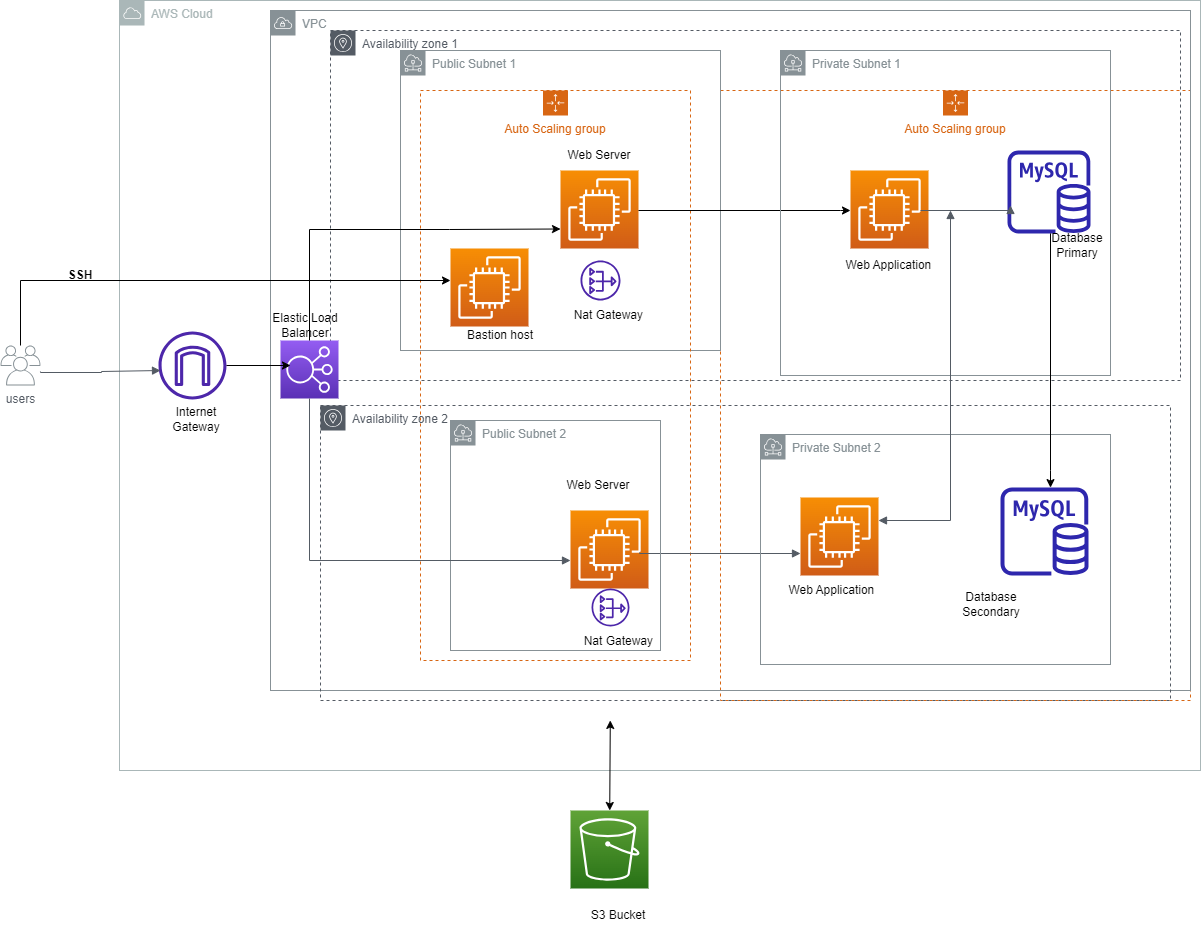

The diagram above was exported from draw.io. Its source (the exported page's mxGraphModel, read from the mxfile embedded in the PNG):
<mxGraphModel dx="2074" dy="1098" grid="1" gridSize="10" guides="1" tooltips="1" connect="1" arrows="1" fold="1" page="1" pageScale="1" pageWidth="2339" pageHeight="3300" math="0" shadow="0">
  <root>
    <mxCell id="0" />
    <mxCell id="1" parent="0" />
    <mxCell id="kDbvSn8KpmH1auog0PEF-3" value="Availability zone 1" style="sketch=0;outlineConnect=0;gradientColor=none;html=1;whiteSpace=wrap;fontSize=12;fontStyle=0;shape=mxgraph.aws4.group;grIcon=mxgraph.aws4.group_availability_zone;strokeColor=#545B64;fillColor=none;verticalAlign=top;align=left;spacingLeft=30;fontColor=#545B64;dashed=1;" parent="1" vertex="1">
      <mxGeometry x="340" y="50" width="850" height="350" as="geometry" />
    </mxCell>
    <mxCell id="kDbvSn8KpmH1auog0PEF-1" value="AWS Cloud" style="sketch=0;outlineConnect=0;gradientColor=none;html=1;whiteSpace=wrap;fontSize=12;fontStyle=0;shape=mxgraph.aws4.group;grIcon=mxgraph.aws4.group_aws_cloud;strokeColor=#AAB7B8;fillColor=none;verticalAlign=top;align=left;spacingLeft=30;fontColor=#AAB7B8;dashed=0;" parent="1" vertex="1">
      <mxGeometry x="129" y="20" width="1081" height="770" as="geometry" />
    </mxCell>
    <mxCell id="kDbvSn8KpmH1auog0PEF-15" value="Auto Scaling group" style="points=[[0,0],[0.25,0],[0.5,0],[0.75,0],[1,0],[1,0.25],[1,0.5],[1,0.75],[1,1],[0.75,1],[0.5,1],[0.25,1],[0,1],[0,0.75],[0,0.5],[0,0.25]];outlineConnect=0;gradientColor=none;html=1;whiteSpace=wrap;fontSize=12;fontStyle=0;container=1;pointerEvents=0;collapsible=0;recursiveResize=0;shape=mxgraph.aws4.groupCenter;grIcon=mxgraph.aws4.group_auto_scaling_group;grStroke=1;strokeColor=#D86613;fillColor=none;verticalAlign=top;align=center;fontColor=#D86613;dashed=1;spacingTop=25;" parent="1" vertex="1">
      <mxGeometry x="730" y="110" width="470" height="610" as="geometry" />
    </mxCell>
    <mxCell id="kDbvSn8KpmH1auog0PEF-2" value="VPC" style="sketch=0;outlineConnect=0;gradientColor=none;html=1;whiteSpace=wrap;fontSize=12;fontStyle=0;shape=mxgraph.aws4.group;grIcon=mxgraph.aws4.group_vpc;strokeColor=#879196;fillColor=none;verticalAlign=top;align=left;spacingLeft=30;fontColor=#879196;dashed=0;" parent="kDbvSn8KpmH1auog0PEF-15" vertex="1">
      <mxGeometry x="-450" y="-80" width="920" height="680" as="geometry" />
    </mxCell>
    <mxCell id="kDbvSn8KpmH1auog0PEF-4" value="Availability zone 2" style="sketch=0;outlineConnect=0;gradientColor=none;html=1;whiteSpace=wrap;fontSize=12;fontStyle=0;shape=mxgraph.aws4.group;grIcon=mxgraph.aws4.group_availability_zone;strokeColor=#545B64;fillColor=none;verticalAlign=top;align=left;spacingLeft=30;fontColor=#545B64;dashed=1;" parent="kDbvSn8KpmH1auog0PEF-15" vertex="1">
      <mxGeometry x="-400" y="315" width="850" height="295" as="geometry" />
    </mxCell>
    <mxCell id="kDbvSn8KpmH1auog0PEF-5" value="Public Subnet 1" style="sketch=0;outlineConnect=0;gradientColor=none;html=1;whiteSpace=wrap;fontSize=12;fontStyle=0;shape=mxgraph.aws4.group;grIcon=mxgraph.aws4.group_subnet;strokeColor=#879196;fillColor=none;verticalAlign=top;align=left;spacingLeft=30;fontColor=#879196;dashed=0;" parent="kDbvSn8KpmH1auog0PEF-15" vertex="1">
      <mxGeometry x="-320" y="-40" width="320" height="300" as="geometry" />
    </mxCell>
    <mxCell id="kDbvSn8KpmH1auog0PEF-17" value="" style="sketch=0;outlineConnect=0;fontColor=#232F3E;gradientColor=none;fillColor=#2E27AD;strokeColor=none;dashed=0;verticalLabelPosition=bottom;verticalAlign=top;align=center;html=1;fontSize=12;fontStyle=0;aspect=fixed;pointerEvents=1;shape=mxgraph.aws4.rds_mysql_instance;" parent="kDbvSn8KpmH1auog0PEF-15" vertex="1">
      <mxGeometry x="287" y="60" width="83" height="83" as="geometry" />
    </mxCell>
    <mxCell id="kDbvSn8KpmH1auog0PEF-57" value="Database Primary&lt;span style=&quot;color: rgba(0 , 0 , 0 , 0) ; font-family: monospace ; font-size: 0px&quot;&gt;3CmxGraphModel%3E%3Croot%3E%3CmxCell%20id%3D%220%22%2F%3E%3CmxCell%20id%3D%221%22%20parent%3D%220%22%2F%3E%3CmxCell%20id%3D%222%22%20value%3D%22Web%20Application%26amp%3Bnbsp%3B%22%20style%3D%22text%3Bhtml%3D1%3BstrokeColor%3Dnone%3BfillColor%3Dnone%3Balign%3Dcenter%3BverticalAlign%3Dmiddle%3BwhiteSpace%3Dwrap%3Brounded%3D0%3B%22%20vertex%3D%221%22%20parent%3D%221%22%3E%3CmxGeometry%20x%3D%22170%22%20y%3D%22810%22%20width%3D%22100%22%20height%3D%2230%22%20as%3D%22geometry%22%2F%3E%3C%2FmxCell%3E%3C%2Froot%3E%3C%2FmxGraphModel%3E Primary&lt;/span&gt;" style="text;html=1;strokeColor=none;fillColor=none;align=center;verticalAlign=middle;whiteSpace=wrap;rounded=0;" parent="kDbvSn8KpmH1auog0PEF-15" vertex="1">
      <mxGeometry x="327" y="140" width="60" height="30" as="geometry" />
    </mxCell>
    <mxCell id="kDbvSn8KpmH1auog0PEF-19" value="" style="sketch=0;points=[[0,0,0],[0.25,0,0],[0.5,0,0],[0.75,0,0],[1,0,0],[0,1,0],[0.25,1,0],[0.5,1,0],[0.75,1,0],[1,1,0],[0,0.25,0],[0,0.5,0],[0,0.75,0],[1,0.25,0],[1,0.5,0],[1,0.75,0]];outlineConnect=0;fontColor=#232F3E;gradientColor=#F78E04;gradientDirection=north;fillColor=#D05C17;strokeColor=#ffffff;dashed=0;verticalLabelPosition=bottom;verticalAlign=top;align=center;html=1;fontSize=12;fontStyle=0;aspect=fixed;shape=mxgraph.aws4.resourceIcon;resIcon=mxgraph.aws4.ec2;" parent="kDbvSn8KpmH1auog0PEF-15" vertex="1">
      <mxGeometry x="130" y="80" width="78" height="78" as="geometry" />
    </mxCell>
    <mxCell id="kDbvSn8KpmH1auog0PEF-14" value="Auto Scaling group" style="points=[[0,0],[0.25,0],[0.5,0],[0.75,0],[1,0],[1,0.25],[1,0.5],[1,0.75],[1,1],[0.75,1],[0.5,1],[0.25,1],[0,1],[0,0.75],[0,0.5],[0,0.25]];outlineConnect=0;gradientColor=none;html=1;whiteSpace=wrap;fontSize=12;fontStyle=0;container=1;pointerEvents=0;collapsible=0;recursiveResize=0;shape=mxgraph.aws4.groupCenter;grIcon=mxgraph.aws4.group_auto_scaling_group;grStroke=1;strokeColor=#D86613;fillColor=none;verticalAlign=top;align=center;fontColor=#D86613;dashed=1;spacingTop=25;" parent="kDbvSn8KpmH1auog0PEF-15" vertex="1">
      <mxGeometry x="-300" width="270" height="570" as="geometry" />
    </mxCell>
    <mxCell id="kDbvSn8KpmH1auog0PEF-20" value="" style="sketch=0;points=[[0,0,0],[0.25,0,0],[0.5,0,0],[0.75,0,0],[1,0,0],[0,1,0],[0.25,1,0],[0.5,1,0],[0.75,1,0],[1,1,0],[0,0.25,0],[0,0.5,0],[0,0.75,0],[1,0.25,0],[1,0.5,0],[1,0.75,0]];outlineConnect=0;fontColor=#232F3E;gradientColor=#F78E04;gradientDirection=north;fillColor=#D05C17;strokeColor=#ffffff;dashed=0;verticalLabelPosition=bottom;verticalAlign=top;align=center;html=1;fontSize=12;fontStyle=0;aspect=fixed;shape=mxgraph.aws4.resourceIcon;resIcon=mxgraph.aws4.ec2;" parent="kDbvSn8KpmH1auog0PEF-14" vertex="1">
      <mxGeometry x="150" y="420" width="78" height="78" as="geometry" />
    </mxCell>
    <mxCell id="kDbvSn8KpmH1auog0PEF-22" value="" style="sketch=0;points=[[0,0,0],[0.25,0,0],[0.5,0,0],[0.75,0,0],[1,0,0],[0,1,0],[0.25,1,0],[0.5,1,0],[0.75,1,0],[1,1,0],[0,0.25,0],[0,0.5,0],[0,0.75,0],[1,0.25,0],[1,0.5,0],[1,0.75,0]];outlineConnect=0;fontColor=#232F3E;gradientColor=#F78E04;gradientDirection=north;fillColor=#D05C17;strokeColor=#ffffff;dashed=0;verticalLabelPosition=bottom;verticalAlign=top;align=center;html=1;fontSize=12;fontStyle=0;aspect=fixed;shape=mxgraph.aws4.resourceIcon;resIcon=mxgraph.aws4.ec2;" parent="kDbvSn8KpmH1auog0PEF-15" vertex="1">
      <mxGeometry x="-160" y="80" width="78" height="78" as="geometry" />
    </mxCell>
    <mxCell id="kDbvSn8KpmH1auog0PEF-24" value="" style="sketch=0;outlineConnect=0;fontColor=#232F3E;gradientColor=none;fillColor=#4D27AA;strokeColor=none;dashed=0;verticalLabelPosition=bottom;verticalAlign=top;align=center;html=1;fontSize=12;fontStyle=0;aspect=fixed;pointerEvents=1;shape=mxgraph.aws4.nat_gateway;" parent="kDbvSn8KpmH1auog0PEF-15" vertex="1">
      <mxGeometry x="-140" y="170" width="40" height="40" as="geometry" />
    </mxCell>
    <mxCell id="kDbvSn8KpmH1auog0PEF-44" value="Nat Gateway&amp;nbsp;" style="text;html=1;strokeColor=none;fillColor=none;align=center;verticalAlign=middle;whiteSpace=wrap;rounded=0;" parent="kDbvSn8KpmH1auog0PEF-15" vertex="1">
      <mxGeometry x="-150" y="210" width="80" height="30" as="geometry" />
    </mxCell>
    <mxCell id="kDbvSn8KpmH1auog0PEF-61" value="Web Server" style="text;html=1;strokeColor=none;fillColor=none;align=center;verticalAlign=middle;whiteSpace=wrap;rounded=0;" parent="kDbvSn8KpmH1auog0PEF-15" vertex="1">
      <mxGeometry x="-161" y="50" width="80" height="30" as="geometry" />
    </mxCell>
    <mxCell id="kDbvSn8KpmH1auog0PEF-40" value="" style="edgeStyle=orthogonalEdgeStyle;html=1;endArrow=block;elbow=vertical;startArrow=none;endFill=1;strokeColor=#545B64;rounded=0;" parent="kDbvSn8KpmH1auog0PEF-15" edge="1" target="kDbvSn8KpmH1auog0PEF-21">
      <mxGeometry width="100" relative="1" as="geometry">
        <mxPoint x="-81" y="462" as="sourcePoint" />
        <mxPoint x="60" y="460" as="targetPoint" />
        <Array as="points">
          <mxPoint x="-81" y="463" />
        </Array>
      </mxGeometry>
    </mxCell>
    <mxCell id="kDbvSn8KpmH1auog0PEF-6" value="Public Subnet 2" style="sketch=0;outlineConnect=0;gradientColor=none;html=1;whiteSpace=wrap;fontSize=12;fontStyle=0;shape=mxgraph.aws4.group;grIcon=mxgraph.aws4.group_subnet;strokeColor=#879196;fillColor=none;verticalAlign=top;align=left;spacingLeft=30;fontColor=#879196;dashed=0;" parent="kDbvSn8KpmH1auog0PEF-15" vertex="1">
      <mxGeometry x="-270" y="330" width="210" height="230" as="geometry" />
    </mxCell>
    <mxCell id="kDbvSn8KpmH1auog0PEF-26" value="" style="sketch=0;outlineConnect=0;fontColor=#232F3E;gradientColor=none;fillColor=#4D27AA;strokeColor=none;dashed=0;verticalLabelPosition=bottom;verticalAlign=top;align=center;html=1;fontSize=12;fontStyle=0;aspect=fixed;pointerEvents=1;shape=mxgraph.aws4.nat_gateway;" parent="kDbvSn8KpmH1auog0PEF-15" vertex="1">
      <mxGeometry x="-129" y="498" width="38" height="38" as="geometry" />
    </mxCell>
    <mxCell id="kDbvSn8KpmH1auog0PEF-55" value="Nat Gateway&amp;nbsp;" style="text;html=1;strokeColor=none;fillColor=none;align=center;verticalAlign=middle;whiteSpace=wrap;rounded=0;" parent="kDbvSn8KpmH1auog0PEF-15" vertex="1">
      <mxGeometry x="-140" y="536" width="80" height="30" as="geometry" />
    </mxCell>
    <mxCell id="BQxnQDScy24k4QhklO4n-3" style="edgeStyle=orthogonalEdgeStyle;rounded=0;orthogonalLoop=1;jettySize=auto;html=1;" edge="1" parent="kDbvSn8KpmH1auog0PEF-15" source="kDbvSn8KpmH1auog0PEF-22">
      <mxGeometry relative="1" as="geometry">
        <mxPoint x="130" y="120" as="targetPoint" />
        <Array as="points">
          <mxPoint x="120" y="120" />
        </Array>
      </mxGeometry>
    </mxCell>
    <mxCell id="kDbvSn8KpmH1auog0PEF-27" value="" style="sketch=0;points=[[0,0,0],[0.25,0,0],[0.5,0,0],[0.75,0,0],[1,0,0],[0,1,0],[0.25,1,0],[0.5,1,0],[0.75,1,0],[1,1,0],[0,0.25,0],[0,0.5,0],[0,0.75,0],[1,0.25,0],[1,0.5,0],[1,0.75,0]];outlineConnect=0;fontColor=#232F3E;gradientColor=#945DF2;gradientDirection=north;fillColor=#5A30B5;strokeColor=#ffffff;dashed=0;verticalLabelPosition=bottom;verticalAlign=top;align=center;html=1;fontSize=12;fontStyle=0;aspect=fixed;shape=mxgraph.aws4.resourceIcon;resIcon=mxgraph.aws4.elastic_load_balancing;" parent="kDbvSn8KpmH1auog0PEF-15" vertex="1">
      <mxGeometry x="-440" y="250" width="58" height="58" as="geometry" />
    </mxCell>
    <mxCell id="BQxnQDScy24k4QhklO4n-4" style="edgeStyle=orthogonalEdgeStyle;rounded=0;orthogonalLoop=1;jettySize=auto;html=1;entryX=0;entryY=0.75;entryDx=0;entryDy=0;entryPerimeter=0;" edge="1" parent="kDbvSn8KpmH1auog0PEF-15" source="kDbvSn8KpmH1auog0PEF-27" target="kDbvSn8KpmH1auog0PEF-22">
      <mxGeometry relative="1" as="geometry">
        <Array as="points">
          <mxPoint x="-411" y="139" />
          <mxPoint x="-271" y="139" />
        </Array>
      </mxGeometry>
    </mxCell>
    <mxCell id="kDbvSn8KpmH1auog0PEF-39" value="" style="edgeStyle=orthogonalEdgeStyle;html=1;endArrow=block;elbow=vertical;startArrow=none;endFill=1;strokeColor=#545B64;rounded=0;" parent="kDbvSn8KpmH1auog0PEF-15" target="kDbvSn8KpmH1auog0PEF-20" edge="1" source="kDbvSn8KpmH1auog0PEF-27">
      <mxGeometry width="100" relative="1" as="geometry">
        <mxPoint x="-520" y="310" as="sourcePoint" />
        <mxPoint x="-420" y="310" as="targetPoint" />
        <Array as="points">
          <mxPoint x="-411" y="470" />
        </Array>
      </mxGeometry>
    </mxCell>
    <mxCell id="kDbvSn8KpmH1auog0PEF-45" value="Elastic Load Balancer" style="text;html=1;strokeColor=none;fillColor=none;align=center;verticalAlign=middle;whiteSpace=wrap;rounded=0;" parent="kDbvSn8KpmH1auog0PEF-15" vertex="1">
      <mxGeometry x="-450" y="220" width="70" height="30" as="geometry" />
    </mxCell>
    <mxCell id="BQxnQDScy24k4QhklO4n-7" value="" style="sketch=0;points=[[0,0,0],[0.25,0,0],[0.5,0,0],[0.75,0,0],[1,0,0],[0,1,0],[0.25,1,0],[0.5,1,0],[0.75,1,0],[1,1,0],[0,0.25,0],[0,0.5,0],[0,0.75,0],[1,0.25,0],[1,0.5,0],[1,0.75,0]];outlineConnect=0;fontColor=#232F3E;gradientColor=#F78E04;gradientDirection=north;fillColor=#D05C17;strokeColor=#ffffff;dashed=0;verticalLabelPosition=bottom;verticalAlign=top;align=center;html=1;fontSize=12;fontStyle=0;aspect=fixed;shape=mxgraph.aws4.resourceIcon;resIcon=mxgraph.aws4.ec2;" vertex="1" parent="kDbvSn8KpmH1auog0PEF-15">
      <mxGeometry x="-270" y="158" width="78" height="78" as="geometry" />
    </mxCell>
    <mxCell id="BQxnQDScy24k4QhklO4n-8" value="Bastion host" style="text;html=1;strokeColor=none;fillColor=none;align=center;verticalAlign=middle;whiteSpace=wrap;rounded=0;" vertex="1" parent="kDbvSn8KpmH1auog0PEF-15">
      <mxGeometry x="-260" y="230" width="80" height="30" as="geometry" />
    </mxCell>
    <mxCell id="kDbvSn8KpmH1auog0PEF-7" value="Private Subnet 1" style="sketch=0;outlineConnect=0;gradientColor=none;html=1;whiteSpace=wrap;fontSize=12;fontStyle=0;shape=mxgraph.aws4.group;grIcon=mxgraph.aws4.group_subnet;strokeColor=#879196;fillColor=none;verticalAlign=top;align=left;spacingLeft=30;fontColor=#879196;dashed=0;" parent="1" vertex="1">
      <mxGeometry x="790" y="70" width="330" height="325" as="geometry" />
    </mxCell>
    <mxCell id="kDbvSn8KpmH1auog0PEF-8" value="Private Subnet 2" style="sketch=0;outlineConnect=0;gradientColor=none;html=1;whiteSpace=wrap;fontSize=12;fontStyle=0;shape=mxgraph.aws4.group;grIcon=mxgraph.aws4.group_subnet;strokeColor=#879196;fillColor=none;verticalAlign=top;align=left;spacingLeft=30;fontColor=#879196;dashed=0;" parent="1" vertex="1">
      <mxGeometry x="770" y="454" width="350" height="230" as="geometry" />
    </mxCell>
    <mxCell id="kDbvSn8KpmH1auog0PEF-16" value="" style="sketch=0;points=[[0,0,0],[0.25,0,0],[0.5,0,0],[0.75,0,0],[1,0,0],[0,1,0],[0.25,1,0],[0.5,1,0],[0.75,1,0],[1,1,0],[0,0.25,0],[0,0.5,0],[0,0.75,0],[1,0.25,0],[1,0.5,0],[1,0.75,0]];outlineConnect=0;fontColor=#232F3E;gradientColor=#60A337;gradientDirection=north;fillColor=#277116;strokeColor=#ffffff;dashed=0;verticalLabelPosition=bottom;verticalAlign=top;align=center;html=1;fontSize=12;fontStyle=0;aspect=fixed;shape=mxgraph.aws4.resourceIcon;resIcon=mxgraph.aws4.s3;" parent="1" vertex="1">
      <mxGeometry x="580" y="830" width="78" height="78" as="geometry" />
    </mxCell>
    <mxCell id="kDbvSn8KpmH1auog0PEF-18" value="" style="sketch=0;outlineConnect=0;fontColor=#232F3E;gradientColor=none;fillColor=#2E27AD;strokeColor=none;dashed=0;verticalLabelPosition=bottom;verticalAlign=top;align=center;html=1;fontSize=12;fontStyle=0;aspect=fixed;pointerEvents=1;shape=mxgraph.aws4.rds_mysql_instance;" parent="1" vertex="1">
      <mxGeometry x="1010" y="507" width="88" height="88" as="geometry" />
    </mxCell>
    <mxCell id="kDbvSn8KpmH1auog0PEF-23" value="" style="sketch=0;outlineConnect=0;fontColor=#232F3E;gradientColor=none;fillColor=#4D27AA;strokeColor=none;dashed=0;verticalLabelPosition=bottom;verticalAlign=top;align=center;html=1;fontSize=12;fontStyle=0;aspect=fixed;pointerEvents=1;shape=mxgraph.aws4.internet_gateway;" parent="1" vertex="1">
      <mxGeometry x="168" y="351" width="68" height="68" as="geometry" />
    </mxCell>
    <mxCell id="kDbvSn8KpmH1auog0PEF-28" value="users" style="sketch=0;outlineConnect=0;gradientColor=none;fontColor=#545B64;strokeColor=none;fillColor=#879196;dashed=0;verticalLabelPosition=bottom;verticalAlign=top;align=center;html=1;fontSize=12;fontStyle=0;aspect=fixed;shape=mxgraph.aws4.illustration_users;pointerEvents=1" parent="1" vertex="1">
      <mxGeometry x="10" y="365" width="40" height="40" as="geometry" />
    </mxCell>
    <mxCell id="kDbvSn8KpmH1auog0PEF-30" value="" style="edgeStyle=orthogonalEdgeStyle;html=1;endArrow=block;elbow=vertical;startArrow=none;endFill=1;strokeColor=#545B64;rounded=0;" parent="1" edge="1">
      <mxGeometry width="100" relative="1" as="geometry">
        <mxPoint x="49.96152073270969" y="391" as="sourcePoint" />
        <mxPoint x="170" y="390" as="targetPoint" />
        <Array as="points">
          <mxPoint x="50" y="392" />
          <mxPoint x="111" y="392" />
          <mxPoint x="111" y="391" />
        </Array>
      </mxGeometry>
    </mxCell>
    <mxCell id="kDbvSn8KpmH1auog0PEF-42" value="Web Application&amp;nbsp;" style="text;html=1;strokeColor=none;fillColor=none;align=center;verticalAlign=middle;whiteSpace=wrap;rounded=0;" parent="1" vertex="1">
      <mxGeometry x="793" y="595" width="100" height="30" as="geometry" />
    </mxCell>
    <mxCell id="kDbvSn8KpmH1auog0PEF-43" value="Internet Gateway" style="text;html=1;strokeColor=none;fillColor=none;align=center;verticalAlign=middle;whiteSpace=wrap;rounded=0;" parent="1" vertex="1">
      <mxGeometry x="176" y="424" width="60" height="30" as="geometry" />
    </mxCell>
    <mxCell id="kDbvSn8KpmH1auog0PEF-47" value="Database Secondary&lt;span style=&quot;color: rgba(0 , 0 , 0 , 0) ; font-family: monospace ; font-size: 0px&quot;&gt;%3CmxGraphModel%3E%3Croot%3E%3CmxCell%20id%3D%220%22%2F%3E%3CmxCell%20id%3D%221%22%20parent%3D%220%22%2F%3E%3CmxCell%20id%3D%222%22%20value%3D%22Web%20Application%26amp%3Bnbsp%3B%22%20style%3D%22text%3Bhtml%3D1%3BstrokeColor%3Dnone%3BfillColor%3Dnone%3Balign%3Dcenter%3BverticalAlign%3Dmiddle%3BwhiteSpace%3Dwrap%3Brounded%3D0%3B%22%20vertex%3D%221%22%20parent%3D%221%22%3E%3CmxGeometry%20x%3D%22170%22%20y%3D%22810%22%20width%3D%22100%22%20height%3D%2230%22%20as%3D%22geometry%22%2F%3E%3C%2FmxCell%3E%3C%2Froot%3E%3C%2FmxGraphModel%3E&amp;nbsp;&lt;/span&gt;" style="text;html=1;strokeColor=none;fillColor=none;align=center;verticalAlign=middle;whiteSpace=wrap;rounded=0;" parent="1" vertex="1">
      <mxGeometry x="971" y="609" width="60" height="30" as="geometry" />
    </mxCell>
    <mxCell id="kDbvSn8KpmH1auog0PEF-50" value="S3 Bucket" style="text;html=1;strokeColor=none;fillColor=none;align=center;verticalAlign=middle;whiteSpace=wrap;rounded=0;" parent="1" vertex="1">
      <mxGeometry x="598" y="920" width="60" height="30" as="geometry" />
    </mxCell>
    <mxCell id="kDbvSn8KpmH1auog0PEF-56" value="Web Application&amp;nbsp;" style="text;html=1;strokeColor=none;fillColor=none;align=center;verticalAlign=middle;whiteSpace=wrap;rounded=0;" parent="1" vertex="1">
      <mxGeometry x="850" y="270" width="100" height="30" as="geometry" />
    </mxCell>
    <mxCell id="kDbvSn8KpmH1auog0PEF-60" value="" style="endArrow=classic;startArrow=classic;html=1;rounded=0;entryX=0.454;entryY=0.935;entryDx=0;entryDy=0;entryPerimeter=0;" parent="1" source="kDbvSn8KpmH1auog0PEF-16" edge="1" target="kDbvSn8KpmH1auog0PEF-1">
      <mxGeometry width="50" height="50" relative="1" as="geometry">
        <mxPoint x="470" y="830" as="sourcePoint" />
        <mxPoint x="480" y="760" as="targetPoint" />
      </mxGeometry>
    </mxCell>
    <mxCell id="BQxnQDScy24k4QhklO4n-2" style="edgeStyle=orthogonalEdgeStyle;rounded=0;orthogonalLoop=1;jettySize=auto;html=1;" edge="1" parent="1" source="kDbvSn8KpmH1auog0PEF-17" target="kDbvSn8KpmH1auog0PEF-18">
      <mxGeometry relative="1" as="geometry">
        <Array as="points">
          <mxPoint x="1060" y="490" />
          <mxPoint x="1060" y="490" />
        </Array>
      </mxGeometry>
    </mxCell>
    <mxCell id="kDbvSn8KpmH1auog0PEF-21" value="" style="sketch=0;points=[[0,0,0],[0.25,0,0],[0.5,0,0],[0.75,0,0],[1,0,0],[0,1,0],[0.25,1,0],[0.5,1,0],[0.75,1,0],[1,1,0],[0,0.25,0],[0,0.5,0],[0,0.75,0],[1,0.25,0],[1,0.5,0],[1,0.75,0]];outlineConnect=0;fontColor=#232F3E;gradientColor=#F78E04;gradientDirection=north;fillColor=#D05C17;strokeColor=#ffffff;dashed=0;verticalLabelPosition=bottom;verticalAlign=top;align=center;html=1;fontSize=12;fontStyle=0;aspect=fixed;shape=mxgraph.aws4.resourceIcon;resIcon=mxgraph.aws4.ec2;" parent="1" vertex="1">
      <mxGeometry x="810" y="517" width="78" height="78" as="geometry" />
    </mxCell>
    <mxCell id="kDbvSn8KpmH1auog0PEF-36" value="" style="edgeStyle=orthogonalEdgeStyle;html=1;endArrow=block;elbow=vertical;startArrow=none;endFill=1;strokeColor=#545B64;rounded=0;entryX=0.543;entryY=0.2;entryDx=0;entryDy=0;entryPerimeter=0;" parent="1" edge="1">
      <mxGeometry width="100" relative="1" as="geometry">
        <mxPoint x="930" y="230" as="sourcePoint" />
        <mxPoint x="1019.9500000000002" y="225" as="targetPoint" />
        <Array as="points">
          <mxPoint x="1020" y="230" />
        </Array>
      </mxGeometry>
    </mxCell>
    <mxCell id="kDbvSn8KpmH1auog0PEF-41" value="" style="edgeStyle=orthogonalEdgeStyle;html=1;endArrow=block;elbow=vertical;startArrow=block;startFill=1;endFill=1;strokeColor=#545B64;rounded=0;" parent="1" edge="1">
      <mxGeometry width="100" relative="1" as="geometry">
        <mxPoint x="960" y="230" as="sourcePoint" />
        <mxPoint x="888" y="540" as="targetPoint" />
        <Array as="points">
          <mxPoint x="960" y="540" />
        </Array>
      </mxGeometry>
    </mxCell>
    <mxCell id="kDbvSn8KpmH1auog0PEF-62" value="Web Server" style="text;html=1;strokeColor=none;fillColor=none;align=center;verticalAlign=middle;whiteSpace=wrap;rounded=0;" parent="1" vertex="1">
      <mxGeometry x="568" y="490" width="80" height="30" as="geometry" />
    </mxCell>
    <mxCell id="BQxnQDScy24k4QhklO4n-6" style="edgeStyle=orthogonalEdgeStyle;rounded=0;orthogonalLoop=1;jettySize=auto;html=1;entryX=0.172;entryY=0.431;entryDx=0;entryDy=0;entryPerimeter=0;" edge="1" parent="1" source="kDbvSn8KpmH1auog0PEF-23" target="kDbvSn8KpmH1auog0PEF-27">
      <mxGeometry relative="1" as="geometry" />
    </mxCell>
    <mxCell id="BQxnQDScy24k4QhklO4n-9" style="edgeStyle=orthogonalEdgeStyle;rounded=0;orthogonalLoop=1;jettySize=auto;html=1;" edge="1" parent="1" source="kDbvSn8KpmH1auog0PEF-28">
      <mxGeometry relative="1" as="geometry">
        <mxPoint x="460" y="300" as="targetPoint" />
        <Array as="points">
          <mxPoint x="30" y="300" />
        </Array>
      </mxGeometry>
    </mxCell>
    <mxCell id="BQxnQDScy24k4QhklO4n-10" value="&lt;b&gt;SSH&lt;/b&gt;" style="text;html=1;strokeColor=none;fillColor=none;align=center;verticalAlign=middle;whiteSpace=wrap;rounded=0;" vertex="1" parent="1">
      <mxGeometry x="60" y="280" width="60" height="30" as="geometry" />
    </mxCell>
  </root>
</mxGraphModel>